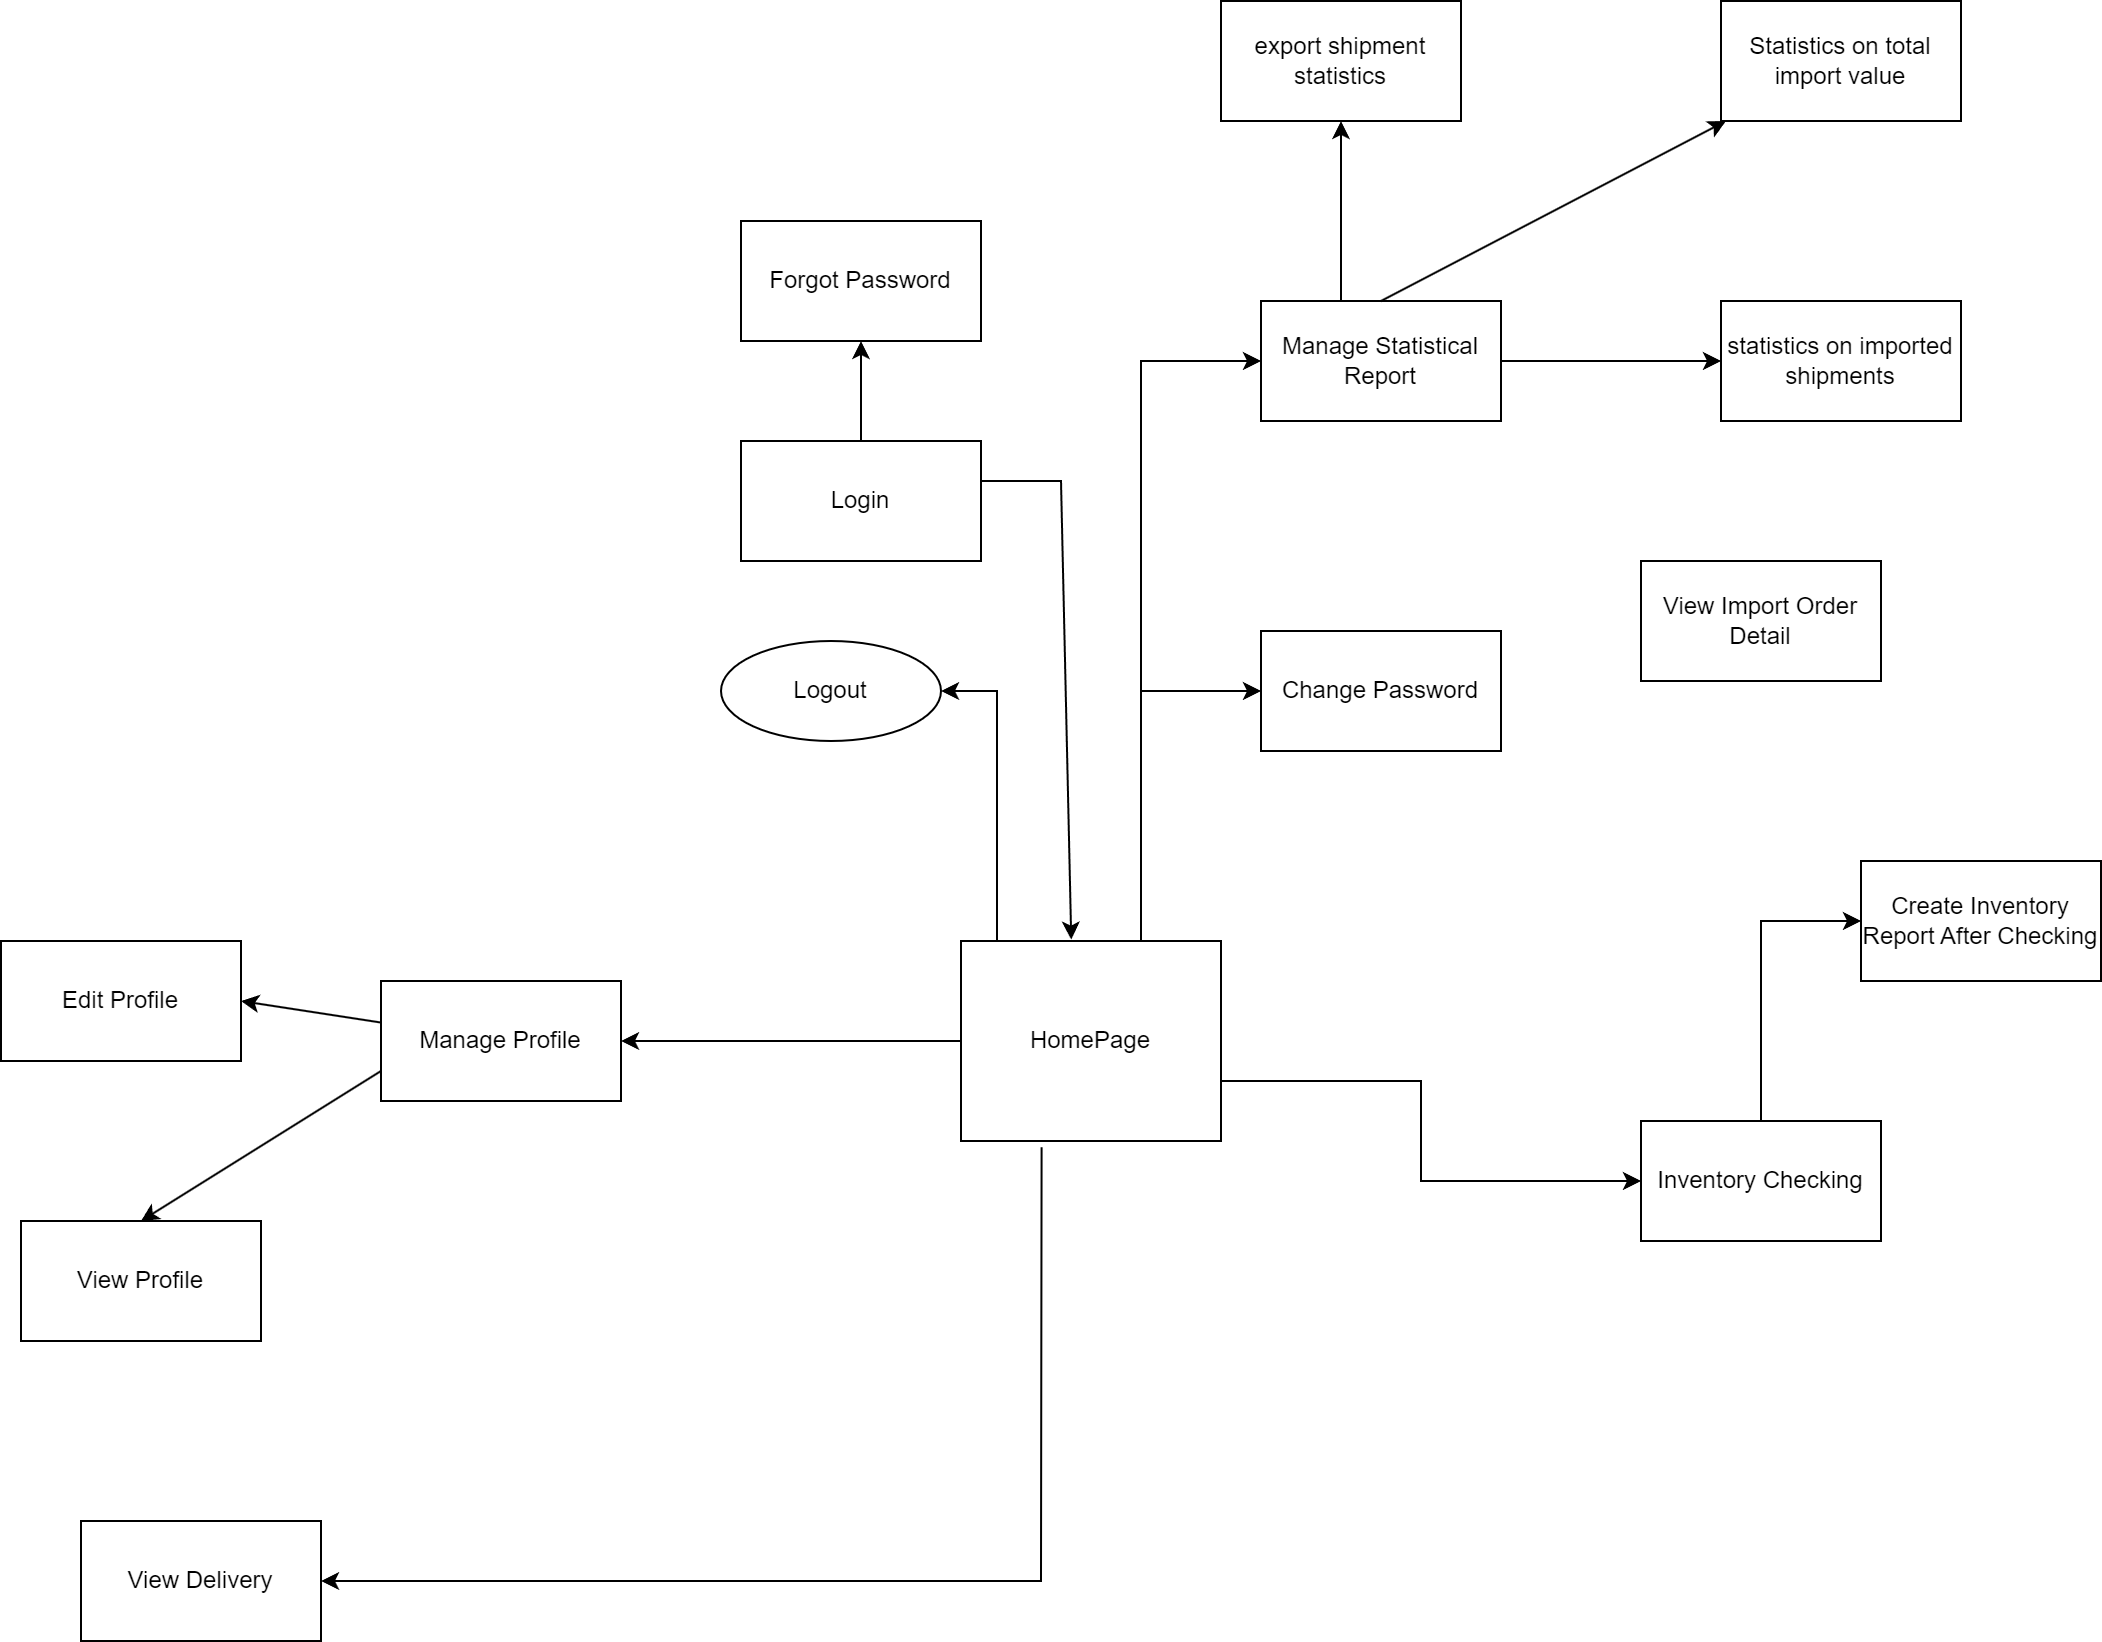

The diagram above was exported from draw.io. Its source (the exported page's mxGraphModel, read from the mxfile embedded in the PNG):
<mxGraphModel dx="923" dy="464" grid="1" gridSize="10" guides="1" tooltips="1" connect="1" arrows="1" fold="1" page="1" pageScale="1" pageWidth="850" pageHeight="1100" math="0" shadow="0">
  <root>
    <mxCell id="0" />
    <mxCell id="1" parent="0" />
    <mxCell id="PR5D8GuhlOr_pnDx6C1M-9" value="Forgot Password" style="rounded=0;whiteSpace=wrap;html=1;" parent="1" vertex="1">
      <mxGeometry x="510" y="240" width="120" height="60" as="geometry" />
    </mxCell>
    <mxCell id="PR5D8GuhlOr_pnDx6C1M-10" value="Login" style="rounded=0;whiteSpace=wrap;html=1;" parent="1" vertex="1">
      <mxGeometry x="510" y="350" width="120" height="60" as="geometry" />
    </mxCell>
    <mxCell id="PR5D8GuhlOr_pnDx6C1M-11" value="" style="endArrow=classic;html=1;rounded=0;" parent="1" source="PR5D8GuhlOr_pnDx6C1M-10" target="PR5D8GuhlOr_pnDx6C1M-9" edge="1">
      <mxGeometry width="50" height="50" relative="1" as="geometry">
        <mxPoint x="400" y="470" as="sourcePoint" />
        <mxPoint x="450" y="420" as="targetPoint" />
      </mxGeometry>
    </mxCell>
    <mxCell id="PR5D8GuhlOr_pnDx6C1M-15" value="Logout" style="ellipse;whiteSpace=wrap;html=1;" parent="1" vertex="1">
      <mxGeometry x="500" y="450" width="110" height="50" as="geometry" />
    </mxCell>
    <mxCell id="PR5D8GuhlOr_pnDx6C1M-16" value="HomePage" style="rounded=0;whiteSpace=wrap;html=1;" parent="1" vertex="1">
      <mxGeometry x="620" y="600" width="130" height="100" as="geometry" />
    </mxCell>
    <mxCell id="PR5D8GuhlOr_pnDx6C1M-17" value="" style="endArrow=classic;html=1;rounded=0;exitX=1;exitY=0.5;exitDx=0;exitDy=0;entryX=0.424;entryY=-0.007;entryDx=0;entryDy=0;entryPerimeter=0;" parent="1" target="PR5D8GuhlOr_pnDx6C1M-16" edge="1">
      <mxGeometry width="50" height="50" relative="1" as="geometry">
        <mxPoint x="630" y="370" as="sourcePoint" />
        <mxPoint x="670" y="530" as="targetPoint" />
        <Array as="points">
          <mxPoint x="670" y="370" />
        </Array>
      </mxGeometry>
    </mxCell>
    <mxCell id="PR5D8GuhlOr_pnDx6C1M-18" value="" style="endArrow=classic;html=1;rounded=0;entryX=1;entryY=0.5;entryDx=0;entryDy=0;" parent="1" target="PR5D8GuhlOr_pnDx6C1M-15" edge="1">
      <mxGeometry width="50" height="50" relative="1" as="geometry">
        <mxPoint x="638" y="600" as="sourcePoint" />
        <mxPoint x="410" y="430" as="targetPoint" />
        <Array as="points">
          <mxPoint x="638" y="475" />
        </Array>
      </mxGeometry>
    </mxCell>
    <mxCell id="PR5D8GuhlOr_pnDx6C1M-20" value="" style="endArrow=classic;html=1;rounded=0;entryX=0;entryY=0.5;entryDx=0;entryDy=0;" parent="1" edge="1">
      <mxGeometry width="50" height="50" relative="1" as="geometry">
        <mxPoint x="710" y="600" as="sourcePoint" />
        <mxPoint x="770" y="310" as="targetPoint" />
        <Array as="points">
          <mxPoint x="710" y="310" />
        </Array>
      </mxGeometry>
    </mxCell>
    <mxCell id="PR5D8GuhlOr_pnDx6C1M-23" value="View Import Order Detail" style="rounded=0;whiteSpace=wrap;html=1;" parent="1" vertex="1">
      <mxGeometry x="960" y="410" width="120" height="60" as="geometry" />
    </mxCell>
    <mxCell id="PR5D8GuhlOr_pnDx6C1M-24" value="Change Password" style="rounded=0;whiteSpace=wrap;html=1;" parent="1" vertex="1">
      <mxGeometry x="770" y="445" width="120" height="60" as="geometry" />
    </mxCell>
    <mxCell id="PR5D8GuhlOr_pnDx6C1M-25" value="" style="endArrow=classic;html=1;rounded=0;entryX=0;entryY=0.5;entryDx=0;entryDy=0;" parent="1" target="PR5D8GuhlOr_pnDx6C1M-24" edge="1">
      <mxGeometry width="50" height="50" relative="1" as="geometry">
        <mxPoint x="710" y="475" as="sourcePoint" />
        <mxPoint x="680" y="550" as="targetPoint" />
      </mxGeometry>
    </mxCell>
    <mxCell id="PR5D8GuhlOr_pnDx6C1M-31" value="Inventory Checking" style="rounded=0;whiteSpace=wrap;html=1;" parent="1" vertex="1">
      <mxGeometry x="960" y="690" width="120" height="60" as="geometry" />
    </mxCell>
    <mxCell id="PR5D8GuhlOr_pnDx6C1M-34" value="" style="endArrow=classic;html=1;rounded=0;entryX=0;entryY=0.5;entryDx=0;entryDy=0;" parent="1" target="PR5D8GuhlOr_pnDx6C1M-31" edge="1">
      <mxGeometry width="50" height="50" relative="1" as="geometry">
        <mxPoint x="750" y="670" as="sourcePoint" />
        <mxPoint x="970" y="670" as="targetPoint" />
        <Array as="points">
          <mxPoint x="850" y="670" />
          <mxPoint x="850" y="720" />
        </Array>
      </mxGeometry>
    </mxCell>
    <mxCell id="PR5D8GuhlOr_pnDx6C1M-36" value="Create Inventory Report After Checking" style="rounded=0;whiteSpace=wrap;html=1;" parent="1" vertex="1">
      <mxGeometry x="1070" y="560" width="120" height="60" as="geometry" />
    </mxCell>
    <mxCell id="PR5D8GuhlOr_pnDx6C1M-37" value="" style="endArrow=classic;html=1;rounded=0;entryX=0;entryY=0.5;entryDx=0;entryDy=0;exitX=0.5;exitY=0;exitDx=0;exitDy=0;" parent="1" source="PR5D8GuhlOr_pnDx6C1M-31" target="PR5D8GuhlOr_pnDx6C1M-36" edge="1">
      <mxGeometry width="50" height="50" relative="1" as="geometry">
        <mxPoint x="1013" y="700" as="sourcePoint" />
        <mxPoint x="970" y="670" as="targetPoint" />
        <Array as="points">
          <mxPoint x="1020" y="590" />
        </Array>
      </mxGeometry>
    </mxCell>
    <mxCell id="PR5D8GuhlOr_pnDx6C1M-42" value="View Delivery" style="rounded=0;whiteSpace=wrap;html=1;" parent="1" vertex="1">
      <mxGeometry x="180" y="890" width="120" height="60" as="geometry" />
    </mxCell>
    <mxCell id="PR5D8GuhlOr_pnDx6C1M-43" value="" style="endArrow=classic;html=1;rounded=0;exitX=0.31;exitY=1.031;exitDx=0;exitDy=0;exitPerimeter=0;entryX=1;entryY=0.5;entryDx=0;entryDy=0;" parent="1" source="PR5D8GuhlOr_pnDx6C1M-16" target="PR5D8GuhlOr_pnDx6C1M-42" edge="1">
      <mxGeometry width="50" height="50" relative="1" as="geometry">
        <mxPoint x="560" y="840" as="sourcePoint" />
        <mxPoint x="610" y="790" as="targetPoint" />
        <Array as="points">
          <mxPoint x="660" y="920" />
        </Array>
      </mxGeometry>
    </mxCell>
    <mxCell id="p207N2xQxKnFxlDf1gsm-1" value="Edit Profile" style="rounded=0;whiteSpace=wrap;html=1;" parent="1" vertex="1">
      <mxGeometry x="140" y="600" width="120" height="60" as="geometry" />
    </mxCell>
    <mxCell id="p207N2xQxKnFxlDf1gsm-2" value="View Profile" style="rounded=0;whiteSpace=wrap;html=1;" parent="1" vertex="1">
      <mxGeometry x="150" y="740" width="120" height="60" as="geometry" />
    </mxCell>
    <mxCell id="p207N2xQxKnFxlDf1gsm-3" value="" style="endArrow=classic;html=1;rounded=0;exitX=0;exitY=0.75;exitDx=0;exitDy=0;entryX=0.5;entryY=0;entryDx=0;entryDy=0;" parent="1" source="WXS-GOi9jVoVugOsz8t5-1" target="p207N2xQxKnFxlDf1gsm-2" edge="1">
      <mxGeometry width="50" height="50" relative="1" as="geometry">
        <mxPoint x="880" y="960" as="sourcePoint" />
        <mxPoint x="1040" y="820" as="targetPoint" />
        <Array as="points" />
      </mxGeometry>
    </mxCell>
    <mxCell id="p207N2xQxKnFxlDf1gsm-4" value="" style="endArrow=classic;html=1;rounded=0;entryX=1;entryY=0.5;entryDx=0;entryDy=0;entryPerimeter=0;" parent="1" source="WXS-GOi9jVoVugOsz8t5-1" target="p207N2xQxKnFxlDf1gsm-1" edge="1">
      <mxGeometry width="50" height="50" relative="1" as="geometry">
        <mxPoint x="880" y="960" as="sourcePoint" />
        <mxPoint x="1040" y="820" as="targetPoint" />
      </mxGeometry>
    </mxCell>
    <mxCell id="WXS-GOi9jVoVugOsz8t5-1" value="Manage Profile" style="rounded=0;whiteSpace=wrap;html=1;" parent="1" vertex="1">
      <mxGeometry x="330" y="620" width="120" height="60" as="geometry" />
    </mxCell>
    <mxCell id="WXS-GOi9jVoVugOsz8t5-2" value="" style="endArrow=classic;html=1;rounded=0;entryX=1;entryY=0.5;entryDx=0;entryDy=0;" parent="1" source="PR5D8GuhlOr_pnDx6C1M-16" target="WXS-GOi9jVoVugOsz8t5-1" edge="1">
      <mxGeometry width="50" height="50" relative="1" as="geometry">
        <mxPoint x="760" y="890" as="sourcePoint" />
        <mxPoint x="810" y="840" as="targetPoint" />
        <Array as="points">
          <mxPoint x="540" y="650" />
        </Array>
      </mxGeometry>
    </mxCell>
    <mxCell id="CDrtUkICSZOhek-kGslC-1" value="Manage Statistical Report" style="rounded=0;whiteSpace=wrap;html=1;" parent="1" vertex="1">
      <mxGeometry x="770" y="280" width="120" height="60" as="geometry" />
    </mxCell>
    <mxCell id="CDrtUkICSZOhek-kGslC-2" value="export shipment statistics" style="rounded=0;whiteSpace=wrap;html=1;" parent="1" vertex="1">
      <mxGeometry x="750" y="130" width="120" height="60" as="geometry" />
    </mxCell>
    <mxCell id="CDrtUkICSZOhek-kGslC-3" value="Statistics on total import value" style="rounded=0;whiteSpace=wrap;html=1;" parent="1" vertex="1">
      <mxGeometry x="1000" y="130" width="120" height="60" as="geometry" />
    </mxCell>
    <mxCell id="CDrtUkICSZOhek-kGslC-4" value="statistics on imported shipments" style="rounded=0;whiteSpace=wrap;html=1;" parent="1" vertex="1">
      <mxGeometry x="1000" y="280" width="120" height="60" as="geometry" />
    </mxCell>
    <mxCell id="CDrtUkICSZOhek-kGslC-5" value="" style="endArrow=classic;html=1;rounded=0;entryX=0;entryY=0.5;entryDx=0;entryDy=0;" parent="1" source="CDrtUkICSZOhek-kGslC-1" target="CDrtUkICSZOhek-kGslC-4" edge="1">
      <mxGeometry width="50" height="50" relative="1" as="geometry">
        <mxPoint x="730" y="420" as="sourcePoint" />
        <mxPoint x="780" y="370" as="targetPoint" />
      </mxGeometry>
    </mxCell>
    <mxCell id="CDrtUkICSZOhek-kGslC-6" value="" style="endArrow=classic;html=1;rounded=0;exitX=0.5;exitY=0;exitDx=0;exitDy=0;" parent="1" source="CDrtUkICSZOhek-kGslC-1" target="CDrtUkICSZOhek-kGslC-3" edge="1">
      <mxGeometry width="50" height="50" relative="1" as="geometry">
        <mxPoint x="730" y="420" as="sourcePoint" />
        <mxPoint x="780" y="370" as="targetPoint" />
      </mxGeometry>
    </mxCell>
    <mxCell id="CDrtUkICSZOhek-kGslC-7" value="" style="endArrow=classic;html=1;rounded=0;entryX=0.5;entryY=1;entryDx=0;entryDy=0;" parent="1" target="CDrtUkICSZOhek-kGslC-2" edge="1">
      <mxGeometry width="50" height="50" relative="1" as="geometry">
        <mxPoint x="810" y="280" as="sourcePoint" />
        <mxPoint x="780" y="370" as="targetPoint" />
      </mxGeometry>
    </mxCell>
  </root>
</mxGraphModel>